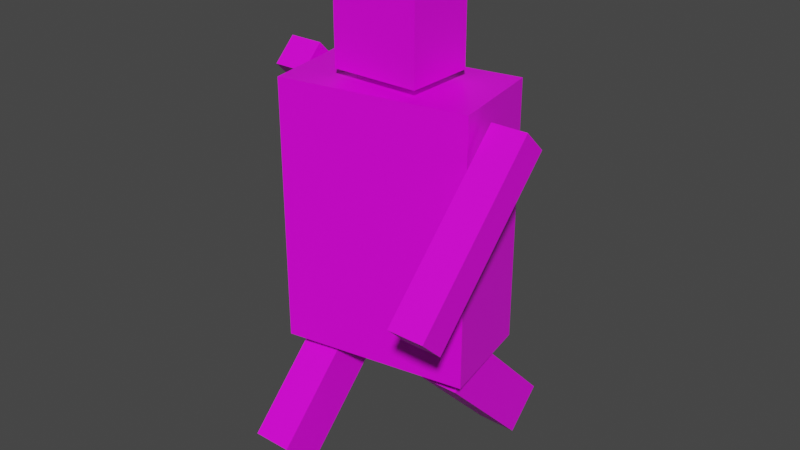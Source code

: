 # Source: Human.blend  (saved by Blender 2.81.16; exported with 4.5.12 LTS)
import bpy
from mathutils import Matrix  # noqa: F401  (used for matrix-valued properties, if any)

bpy.ops.wm.read_factory_settings(use_empty=True)
scene = bpy.context.scene
scene.name = 'Scene'

# ---- collections
col_collection = bpy.data.collections.new('Collection'); scene.collection.children.link(col_collection)

# ---- images (referenced by path relative to the original .blend; pixels are not part of the script)
import os
ASSET_DIR = os.environ.get("B2B_ASSET_DIR", "")  # directory of the original .blend (textures are referenced by path, not embedded)
HERE = os.path.dirname(os.path.abspath(__file__))  # packed textures are extracted next to this script under _unpacked/

def load_image(name, relpath, width, height, colorspace="sRGB"):
    """Load a texture the original file referenced (path relative to the .blend, or extracted next to this script)."""
    p = next((c for c in (os.path.join(HERE, relpath), os.path.join(ASSET_DIR, relpath)) if relpath and os.path.exists(c)), "")
    if p:
        img = bpy.data.images.load(p, check_existing=True)
        img.name = name
    else:  # same state as the original file: an image datablock whose file is absent (Cycles renders it pink)
        img = bpy.data.images.new(name, width, height)
        img.source = "FILE"
        img.filepath = "//" + (relpath or name)
    img.colorspace_settings.name = colorspace
    return img
img_diamond_plate_png = load_image('diamond-plate.png', 'diamond-plate.png', 1024, 1024, 'sRGB')
img_face_png = load_image('face.png', 'face.png', 1024, 1024, 'sRGB')

# ---- materials (node trees are filled in below, after node groups)
mat_material = bpy.data.materials.new('Material')
mat_material.alpha_threshold = 0.0
mat_material.use_transparent_shadow = False
mat_material.line_color = (0.0, 0.0, 0.0, 1.0)
mat_face = bpy.data.materials.new('Face')
mat_face.use_transparent_shadow = False

# ---- material node trees
mat_material.use_nodes = True; mat_material.node_tree.nodes.clear()
_N = mat_material.node_tree.nodes; _L = mat_material.node_tree.links
n0 = _N.new('ShaderNodeOutputMaterial'); n0.name = 'Material Output'; n0.location = (300, 300)
n1 = _N.new('ShaderNodeBsdfPrincipled'); n1.name = 'Principled BSDF'; n1.location = (10, 300)
n1.distribution = 'GGX'
n1.subsurface_method = 'BURLEY'
n1.inputs[2].default_value = 0.4
n1.inputs[3].default_value = 1.45
n1.inputs[27].default_value = (0.0, 0.0, 0.0, 1.0)
n1.inputs[28].default_value = 1.0
n2 = _N.new('ShaderNodeTexImage'); n2.name = 'Image Texture'; n2.location = (-280, 280)
n2.image = img_diamond_plate_png
_L.new(n1.outputs[0], n0.inputs[0])
_L.new(n2.outputs[0], n1.inputs[0])
n0.is_active_output = True
mat_face.use_nodes = True; mat_face.node_tree.nodes.clear()
_N = mat_face.node_tree.nodes; _L = mat_face.node_tree.links
n0 = _N.new('ShaderNodeOutputMaterial'); n0.name = 'Material Output'; n0.location = (300, 300)
n1 = _N.new('ShaderNodeBsdfPrincipled'); n1.name = 'Principled BSDF'; n1.location = (10, 300)
n1.distribution = 'GGX'
n1.subsurface_method = 'BURLEY'
n1.inputs[3].default_value = 1.45
n1.inputs[27].default_value = (0.0, 0.0, 0.0, 1.0)
n1.inputs[28].default_value = 1.0
n2 = _N.new('ShaderNodeTexImage'); n2.name = 'Image Texture'; n2.location = (-280, 280)
n2.image = img_face_png
_L.new(n1.outputs[0], n0.inputs[0])
_L.new(n2.outputs[0], n1.inputs[0])
n0.is_active_output = True

# ---- world
world_world = bpy.data.worlds.new('World'); scene.world = world_world
world_world.use_nodes = True; world_world.node_tree.nodes.clear()
_N = world_world.node_tree.nodes; _L = world_world.node_tree.links
n0 = _N.new('ShaderNodeOutputWorld'); n0.name = 'World Output'; n0.location = (300, 300)
n1 = _N.new('ShaderNodeBackground'); n1.name = 'Background'; n1.location = (10, 300)
n1.inputs[0].default_value = (0.05088, 0.05088, 0.05088, 1.0)
_L.new(n1.outputs[0], n0.inputs[0])
n0.is_active_output = True
world_world.color = (0.05088, 0.05088, 0.05088)
world_world.use_sun_shadow = False
world_world.sun_shadow_jitter_overblur = 0.0

# ---- meshes
me_cube = bpy.data.meshes.new('Cube')
me_cube.from_pydata([(0.2893, -0.1621, -0.4113), (0.2893, -0.1621, 0.4113), (-0.2893, -0.1621, -0.4113), (-0.2893, -0.1621, 0.4113), (0.2893, 0.1621, -0.4113), (0.2893, 0.1621, 0.4113), (-0.2893, 0.1621, -0.4113), (-0.2893, 0.1621, 0.4113)], [], [(0, 2, 6, 4), (3, 7, 6, 2), (7, 5, 4, 6), (5, 7, 3, 1), (1, 3, 2, 0), (5, 1, 0, 4)])
_uv = me_cube.uv_layers.new(name='UVMap')
_uv.uv.foreach_set('vector', [0.3169, -0.0005711, 0.3169, 1.692, -0.5913, 1.692, -0.5913, -0.0005713, -2.408, -0.0005713, -1.5, -0.0005713, -1.5, 2.407, -2.408, 2.407, -2.408, -2.408, -0.7868, -2.408, -0.7868, -0.0005716, -2.408, -0.0005713, -0.5913, -0.0005713, -0.5913, 1.692, -1.5, 1.692, -1.5, -0.0005711, -0.7868, -2.408, 0.8341, -2.408, 0.8341, -0.0005718, -0.7868, -0.0005716, 0.8341, -2.408, 1.742, -2.408, 1.742, -0.0005716, 0.8341, -0.0005714])
me_cube.materials.append(mat_material)
me_cube.use_remesh_preserve_volume = False
me_cube.use_remesh_preserve_attributes = False
me_cube.use_mirror_vertex_groups = False
me_cube.update()
me_cube_001 = bpy.data.meshes.new('Cube.001')
me_cube_001.from_pydata([(-0.06259, -0.07985, -0.4522), (-0.06259, -0.07985, 0.0), (-0.06259, 0.07985, -0.4522), (-0.06259, 0.07985, 0.0), (0.06259, -0.07985, -0.4522), (0.06259, -0.07985, 0.0), (0.06259, 0.07985, -0.4522), (0.06259, 0.07985, 0.0)], [], [(0, 2, 6, 4), (3, 7, 6, 2), (7, 5, 4, 6), (5, 7, 3, 1), (1, 3, 2, 0), (5, 1, 0, 4)])
_uv = me_cube_001.uv_layers.new(name='UVMap')
_uv.uv.foreach_set('vector', [1.742, -0.6173, 1.742, -1.085, 2.093, -1.085, 2.093, -0.6173, 2.883, -0.0005713, 3.234, -0.0005711, 3.234, 1.323, 2.883, 1.323, 1.742, -2.408, 2.19, -2.408, 2.19, -1.085, 1.742, -1.085, 2.444, -0.6173, 2.444, -0.15, 2.093, -0.15, 2.093, -0.6173, 1.536, -0.0005711, 1.983, -0.0005713, 1.983, 1.323, 1.536, 1.323, 2.944, 1.715, 3.295, 1.715, 3.295, 3.038, 2.944, 3.038])
me_cube_001.materials.append(mat_material)
me_cube_001.use_remesh_preserve_volume = False
me_cube_001.use_remesh_preserve_attributes = False
me_cube_001.use_mirror_vertex_groups = False
me_cube_001.update()
me_cube_002 = bpy.data.meshes.new('Cube.002')
me_cube_002.from_pydata([(-0.06259, -0.07985, -0.4522), (-0.06259, -0.07985, 0.0), (-0.06259, 0.07985, -0.4522), (-0.06259, 0.07985, 0.0), (0.06259, -0.07985, -0.4522), (0.06259, -0.07985, 0.0), (0.06259, 0.07985, -0.4522), (0.06259, 0.07985, 0.0)], [], [(0, 2, 6, 4), (3, 7, 6, 2), (7, 5, 4, 6), (5, 7, 3, 1), (1, 3, 2, 0), (5, 1, 0, 4)])
_uv = me_cube_002.uv_layers.new(name='UVMap')
_uv.uv.foreach_set('vector', [1.742, -0.15, 1.742, -0.6173, 2.093, -0.6173, 2.093, -0.15, 2.594, 1.715, 2.944, 1.715, 2.944, 3.038, 2.594, 3.038, 1.536, 2.646, 1.088, 2.646, 1.088, 1.323, 1.536, 1.323, -2.057, 2.407, -2.057, 2.874, -2.408, 2.874, -2.408, 2.407, 1.088, -0.0005711, 1.536, -0.0005713, 1.536, 1.323, 1.088, 1.323, 3.057, -2.408, 3.408, -2.408, 3.408, -1.085, 3.057, -1.085])
me_cube_002.materials.append(mat_material)
me_cube_002.use_remesh_preserve_volume = False
me_cube_002.use_remesh_preserve_attributes = False
me_cube_002.use_mirror_vertex_groups = False
me_cube_002.update()
me_cube_003 = bpy.data.meshes.new('Cube.003')
me_cube_003.from_pydata([(-0.05546, -0.04966, -0.5862), (-0.05546, -0.04966, 0.0), (-0.05546, 0.04966, -0.5862), (-0.05546, 0.04966, 0.0), (0.05546, -0.04966, -0.5862), (0.05546, -0.04966, 0.0), (0.05546, 0.04966, -0.5862), (0.05546, 0.04966, 0.0)], [], [(0, 2, 6, 4), (3, 7, 6, 2), (7, 5, 4, 6), (5, 7, 3, 1), (1, 3, 2, 0), (5, 1, 0, 4)])
_uv = me_cube_003.uv_layers.new(name='UVMap')
_uv.uv.foreach_set('vector', [-1.779, 2.731, -2.057, 2.731, -2.057, 2.407, -1.779, 2.407, 1.536, 1.323, 1.847, 1.323, 1.847, 3.038, 1.536, 3.038, 2.883, -0.0005713, 2.605, -0.0005711, 2.605, 1.715, 2.883, 1.715, -0.000556, 2.017, 0.2777, 2.017, 0.2777, 2.342, -0.000556, 2.342, 2.501, -2.408, 2.779, -2.408, 2.779, -0.6924, 2.501, -0.6924, 1.983, -0.0005711, 2.294, -0.0005713, 2.294, 1.715, 1.983, 1.715])
me_cube_003.materials.append(mat_material)
me_cube_003.use_remesh_preserve_volume = False
me_cube_003.use_remesh_preserve_attributes = False
me_cube_003.use_mirror_vertex_groups = False
me_cube_003.update()
me_cube_005 = bpy.data.meshes.new('Cube.005')
me_cube_005.from_pydata([(0.1377, -0.1089, -0.1457), (0.1377, -0.1089, 0.1457), (-0.1377, -0.1089, -0.1457), (-0.1377, -0.1089, 0.1457), (0.1377, 0.1089, -0.1457), (0.1377, 0.1089, 0.1457), (-0.1377, 0.1089, -0.1457), (-0.1377, 0.1089, 0.1457), (0.1292, 0.113, -0.1224), (-0.1309, 0.113, -0.1224), (0.1292, 0.113, 0.1377), (-0.1309, 0.113, 0.1377)], [], [(0, 2, 6, 4), (3, 7, 6, 2), (7, 5, 4, 6), (5, 7, 3, 1), (1, 3, 2, 0), (5, 1, 0, 4), (8, 9, 11, 10)])
me_cube_005.polygons.foreach_set('material_index', [0, 0, 0, 0, 0, 0, 1])
_uv = me_cube_005.uv_layers.new(name='UVMap')
_uv.uv.foreach_set('vector', [2.594, 1.715, 2.594, 2.521, 1.983, 2.521, 1.983, 1.715, -0.8892, 2.545, -1.5, 2.545, -1.5, 1.692, -0.8892, 1.692, 0.3169, -0.0005709, 1.088, -0.0005713, 1.088, 0.8524, 0.3169, 0.8524, 0.9273, 1.705, 0.9273, 2.511, 0.3169, 2.511, 0.3169, 1.705, 0.3169, 0.8524, 1.088, 0.8524, 1.088, 1.705, 0.3169, 1.705, -0.2788, 2.545, -0.8892, 2.545, -0.8892, 1.692, -0.2788, 1.692, 0.0, 0.0, 1.0, 0.0, 1.0, 1.0, 0.0, 1.0])
me_cube_005.materials.append(mat_material)
me_cube_005.materials.append(mat_face)
me_cube_005.use_remesh_preserve_volume = False
me_cube_005.use_remesh_preserve_attributes = False
me_cube_005.use_mirror_vertex_groups = False
me_cube_005.update()
me_cube_006 = bpy.data.meshes.new('Cube.006')
me_cube_006.from_pydata([(-0.05546, -0.04966, -0.5862), (-0.05546, -0.04966, 0.0), (-0.05546, 0.04966, -0.5862), (-0.05546, 0.04966, 0.0), (0.05546, -0.04966, -0.5862), (0.05546, -0.04966, 0.0), (0.05546, 0.04966, -0.5862), (0.05546, 0.04966, 0.0)], [], [(0, 2, 6, 4), (3, 7, 6, 2), (7, 5, 4, 6), (5, 7, 3, 1), (1, 3, 2, 0), (5, 1, 0, 4)])
_uv = me_cube_006.uv_layers.new(name='UVMap')
_uv.uv.foreach_set('vector', [-0.3937, 2.666, -0.6024, 2.666, -0.6024, 2.342, -0.3937, 2.342, 1.119, -0.0005713, 1.352, -0.0005711, 1.352, 1.715, 1.119, 1.715, -0.6024, 1.692, -0.8111, 1.692, -0.8111, 3.408, -0.6024, 3.408, -0.6024, 1.692, -0.3937, 1.692, -0.3937, 2.017, -0.6024, 2.017, 1.482, -2.408, 1.691, -2.408, 1.691, -0.6924, 1.482, -0.6924, 1.04, -2.408, 1.273, -2.408, 1.273, -0.6924, 1.04, -0.6924])
me_cube_006.materials.append(mat_material)
me_cube_006.use_remesh_preserve_volume = False
me_cube_006.use_remesh_preserve_attributes = False
me_cube_006.use_mirror_vertex_groups = False
me_cube_006.update()

# ---- objects
ob_body = bpy.data.objects.new('Body', me_cube)
ob_leg_l = bpy.data.objects.new('Leg.L', me_cube_001)
ob_leg_r = bpy.data.objects.new('Leg.R', me_cube_002)
ob_arm_l = bpy.data.objects.new('Arm.L', me_cube_003)
ob_head = bpy.data.objects.new('Head', me_cube_005)
ob_arm_r = bpy.data.objects.new('Arm.R', me_cube_006)

# ---- transforms, parenting, visibility, modifiers, constraints
ob_body.location = (0.0, 0.0, 0.9155)
ob_body.rotation_euler = (0.0, -0.0, 0.172)
ob_body.lock_rotations_4d = False
ob_body.empty_display_type = 'ARROWS'
ob_body.lineart.crease_threshold = 0.0
ob_leg_l.location = (-0.1937, 0.0, 0.4917)
ob_leg_l.rotation_euler = (-0.774, -0.0, 0.0)
ob_leg_l.lock_rotations_4d = False
ob_leg_l.empty_display_type = 'ARROWS'
ob_leg_l.lineart.crease_threshold = 0.0
ob_leg_r.location = (0.1937, 0.0, 0.4917)
ob_leg_r.rotation_euler = (0.774, -0.0, 0.0)
ob_leg_r.lock_rotations_4d = False
ob_leg_r.empty_display_type = 'ARROWS'
ob_leg_r.lineart.crease_threshold = 0.0
ob_arm_l.location = (-0.3855, -9.816e-08, 1.313)
ob_arm_l.rotation_euler = (0.774, 0.0, 0.0)
ob_arm_l.lock_rotations_4d = False
ob_arm_l.empty_display_type = 'ARROWS'
ob_arm_l.lineart.crease_threshold = 0.0
ob_head.location = (0.0, 0.0, 1.496)
ob_head.lock_rotations_4d = False
ob_head.empty_display_type = 'ARROWS'
ob_head.lineart.crease_threshold = 0.0
ob_arm_r.location = (0.3855, -9.816e-08, 1.256)
ob_arm_r.rotation_euler = (-0.774, -0.0, 0.0)
ob_arm_r.lock_rotations_4d = False
ob_arm_r.empty_display_type = 'ARROWS'
ob_arm_r.lineart.crease_threshold = 0.0

# ---- collection membership
col_collection.objects.link(ob_body)
col_collection.objects.link(ob_leg_l)
col_collection.objects.link(ob_leg_r)
col_collection.objects.link(ob_arm_l)
col_collection.objects.link(ob_head)
col_collection.objects.link(ob_arm_r)

# ---- scene / render settings (as saved in the file)
scene.frame_start = 1; scene.frame_end = 40; scene.frame_set(19)
scene.render.engine = 'BLENDER_EEVEE_NEXT'
scene.render.fps = 60
scene.cycles.use_denoising = False
scene.cycles.samples = 128
scene.cycles.sampling_pattern = 'TABULATED_SOBOL'
scene.cycles.use_adaptive_sampling = False
scene.cycles.use_light_tree = False
scene.view_settings.view_transform = 'Filmic'
bpy.context.view_layer.update()

# ---- added for rendering (the .blend has no active camera and no usable light): camera, sun
cam_auto = bpy.data.cameras.new('AutoCamera')
cam_auto.lens = 50.0
cam_auto.sensor_width = 36.0
cam_auto.clip_end = 1000.0
ob_auto_camera = bpy.data.objects.new('AutoCamera', cam_auto)
scene.collection.objects.link(ob_auto_camera)
ob_auto_camera.location = (1.82919, -2.19503, 2.34031)
ob_auto_camera.rotation_euler = (1.09748, -7.21219e-08, 0.694738)
scene.camera = ob_auto_camera
light_auto_sun = bpy.data.lights.new('AutoSun', 'SUN')
light_auto_sun.energy = 3.0
light_auto_sun.angle = 0.0523599
ob_auto_sun = bpy.data.objects.new('AutoSun', light_auto_sun)
scene.collection.objects.link(ob_auto_sun)
ob_auto_sun.rotation_euler = (0.872665, 0.174533, 0.523599)
bpy.context.view_layer.update()
